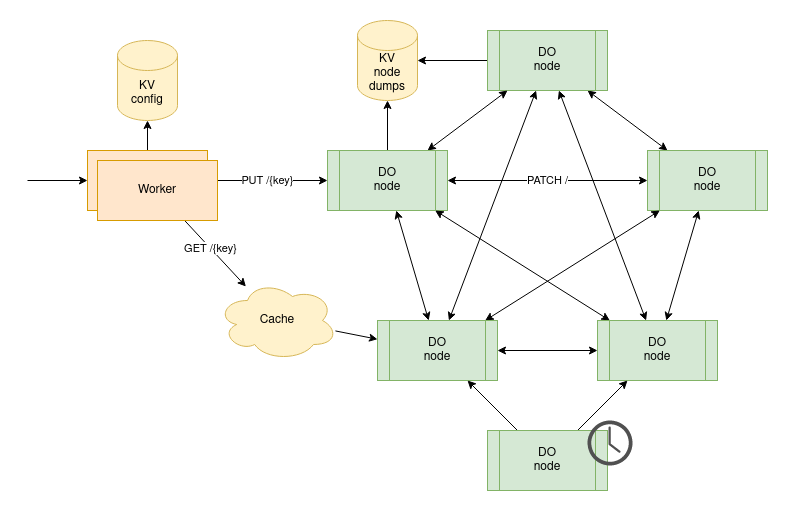

The diagram above was exported from draw.io. Its source (the exported page's mxGraphModel, read from the mxfile embedded in the PNG):
<mxGraphModel dx="1607" dy="950" grid="1" gridSize="10" guides="1" tooltips="1" connect="1" arrows="1" fold="1" page="1" pageScale="1" pageWidth="850" pageHeight="1100" math="0" shadow="0">
  <root>
    <mxCell id="0" />
    <mxCell id="1" parent="0" />
    <mxCell id="2" style="edgeStyle=none;rounded=0;orthogonalLoop=1;jettySize=auto;html=1;startArrow=classic;startFill=1;" edge="1" source="4" target="18" parent="1">
      <mxGeometry relative="1" as="geometry" />
    </mxCell>
    <mxCell id="3" style="edgeStyle=none;rounded=0;orthogonalLoop=1;jettySize=auto;html=1;startArrow=none;startFill=0;" edge="1" source="4" target="27" parent="1">
      <mxGeometry relative="1" as="geometry" />
    </mxCell>
    <mxCell id="4" value="&lt;div&gt;DO&lt;/div&gt;&lt;div&gt;node&lt;br&gt;&lt;/div&gt;" style="shape=process;whiteSpace=wrap;html=1;backgroundOutline=1;fillColor=#d5e8d4;strokeColor=#82b366;" vertex="1" parent="1">
      <mxGeometry x="480" y="50" width="120" height="60" as="geometry" />
    </mxCell>
    <mxCell id="5" value="&lt;div&gt;KV&lt;/div&gt;&lt;div&gt;config&lt;br&gt;&lt;/div&gt;" style="shape=cylinder3;whiteSpace=wrap;html=1;boundedLbl=1;backgroundOutline=1;size=15;fillColor=#fff2cc;strokeColor=#d6b656;" vertex="1" parent="1">
      <mxGeometry x="110" y="60" width="60" height="80" as="geometry" />
    </mxCell>
    <mxCell id="6" style="edgeStyle=none;rounded=0;orthogonalLoop=1;jettySize=auto;html=1;startArrow=none;startFill=0;" edge="1" source="7" target="22" parent="1">
      <mxGeometry relative="1" as="geometry" />
    </mxCell>
    <mxCell id="7" value="Cache" style="ellipse;shape=cloud;whiteSpace=wrap;html=1;fillColor=#fff2cc;strokeColor=#d6b656;" vertex="1" parent="1">
      <mxGeometry x="210" y="300" width="120" height="80" as="geometry" />
    </mxCell>
    <mxCell id="8" value="PUT /{key}" style="edgeStyle=none;rounded=0;orthogonalLoop=1;jettySize=auto;html=1;startArrow=none;startFill=0;" edge="1" source="12" target="16" parent="1">
      <mxGeometry relative="1" as="geometry" />
    </mxCell>
    <mxCell id="9" value="" style="edgeStyle=none;rounded=0;orthogonalLoop=1;jettySize=auto;html=1;startArrow=none;startFill=0;" edge="1" source="12" target="5" parent="1">
      <mxGeometry relative="1" as="geometry" />
    </mxCell>
    <mxCell id="10" value="GET /{key}" style="edgeStyle=none;rounded=0;orthogonalLoop=1;jettySize=auto;html=1;startArrow=none;startFill=0;" edge="1" source="12" target="7" parent="1">
      <mxGeometry relative="1" as="geometry" />
    </mxCell>
    <mxCell id="11" style="edgeStyle=none;rounded=0;orthogonalLoop=1;jettySize=auto;html=1;startArrow=classic;startFill=1;endArrow=none;endFill=0;" edge="1" source="12" parent="1">
      <mxGeometry relative="1" as="geometry">
        <mxPoint x="20" y="200" as="targetPoint" />
      </mxGeometry>
    </mxCell>
    <mxCell id="12" value="Worker" style="rounded=0;whiteSpace=wrap;html=1;fillColor=#ffe6cc;strokeColor=#d79b00;" vertex="1" parent="1">
      <mxGeometry x="80" y="170" width="120" height="60" as="geometry" />
    </mxCell>
    <mxCell id="13" style="rounded=0;orthogonalLoop=1;jettySize=auto;html=1;startArrow=classic;startFill=1;" edge="1" source="16" target="4" parent="1">
      <mxGeometry relative="1" as="geometry" />
    </mxCell>
    <mxCell id="14" style="edgeStyle=none;rounded=0;orthogonalLoop=1;jettySize=auto;html=1;startArrow=none;startFill=0;" edge="1" source="16" target="27" parent="1">
      <mxGeometry relative="1" as="geometry" />
    </mxCell>
    <mxCell id="15" value="PATCH /" style="edgeStyle=none;rounded=0;orthogonalLoop=1;jettySize=auto;html=1;startArrow=classic;startFill=1;endArrow=classic;endFill=1;" edge="1" source="16" target="18" parent="1">
      <mxGeometry relative="1" as="geometry" />
    </mxCell>
    <mxCell id="16" value="&lt;div&gt;DO&lt;/div&gt;&lt;div&gt;node&lt;br&gt;&lt;/div&gt;" style="shape=process;whiteSpace=wrap;html=1;backgroundOutline=1;fillColor=#d5e8d4;strokeColor=#82b366;" vertex="1" parent="1">
      <mxGeometry x="320" y="170" width="120" height="60" as="geometry" />
    </mxCell>
    <mxCell id="17" style="edgeStyle=none;rounded=0;orthogonalLoop=1;jettySize=auto;html=1;startArrow=classic;startFill=1;" edge="1" source="18" target="26" parent="1">
      <mxGeometry relative="1" as="geometry" />
    </mxCell>
    <mxCell id="18" value="&lt;div&gt;DO&lt;/div&gt;&lt;div&gt;node&lt;br&gt;&lt;/div&gt;" style="shape=process;whiteSpace=wrap;html=1;backgroundOutline=1;fillColor=#d5e8d4;strokeColor=#82b366;" vertex="1" parent="1">
      <mxGeometry x="640" y="170" width="120" height="60" as="geometry" />
    </mxCell>
    <mxCell id="19" value="" style="edgeStyle=none;rounded=0;orthogonalLoop=1;jettySize=auto;html=1;startArrow=classic;startFill=1;" edge="1" source="22" target="16" parent="1">
      <mxGeometry relative="1" as="geometry" />
    </mxCell>
    <mxCell id="20" style="edgeStyle=none;rounded=0;orthogonalLoop=1;jettySize=auto;html=1;startArrow=classic;startFill=1;endArrow=classic;endFill=1;" edge="1" source="22" target="18" parent="1">
      <mxGeometry relative="1" as="geometry" />
    </mxCell>
    <mxCell id="21" style="edgeStyle=none;rounded=0;orthogonalLoop=1;jettySize=auto;html=1;startArrow=classic;startFill=1;endArrow=classic;endFill=1;" edge="1" source="22" target="4" parent="1">
      <mxGeometry relative="1" as="geometry" />
    </mxCell>
    <mxCell id="22" value="&lt;div&gt;DO&lt;/div&gt;&lt;div&gt;node&lt;br&gt;&lt;/div&gt;" style="shape=process;whiteSpace=wrap;html=1;backgroundOutline=1;fillColor=#d5e8d4;strokeColor=#82b366;" vertex="1" parent="1">
      <mxGeometry x="370" y="340" width="120" height="60" as="geometry" />
    </mxCell>
    <mxCell id="23" value="" style="edgeStyle=none;rounded=0;orthogonalLoop=1;jettySize=auto;html=1;startArrow=classic;startFill=1;" edge="1" source="26" target="22" parent="1">
      <mxGeometry relative="1" as="geometry" />
    </mxCell>
    <mxCell id="24" style="edgeStyle=none;rounded=0;orthogonalLoop=1;jettySize=auto;html=1;startArrow=classic;startFill=1;endArrow=classic;endFill=1;" edge="1" source="26" target="4" parent="1">
      <mxGeometry relative="1" as="geometry" />
    </mxCell>
    <mxCell id="25" style="edgeStyle=none;rounded=0;orthogonalLoop=1;jettySize=auto;html=1;startArrow=classic;startFill=1;endArrow=classic;endFill=1;" edge="1" source="26" target="16" parent="1">
      <mxGeometry relative="1" as="geometry" />
    </mxCell>
    <mxCell id="26" value="&lt;div&gt;DO&lt;/div&gt;&lt;div&gt;node&lt;br&gt;&lt;/div&gt;" style="shape=process;whiteSpace=wrap;html=1;backgroundOutline=1;fillColor=#d5e8d4;strokeColor=#82b366;" vertex="1" parent="1">
      <mxGeometry x="590" y="340" width="120" height="60" as="geometry" />
    </mxCell>
    <mxCell id="27" value="&lt;div&gt;KV&lt;/div&gt;&lt;div&gt;node&lt;/div&gt;&lt;div&gt;dumps&lt;br&gt;&lt;/div&gt;" style="shape=cylinder3;whiteSpace=wrap;html=1;boundedLbl=1;backgroundOutline=1;size=15;fillColor=#fff2cc;strokeColor=#d6b656;" vertex="1" parent="1">
      <mxGeometry x="350" y="40" width="60" height="80" as="geometry" />
    </mxCell>
    <mxCell id="28" style="edgeStyle=none;rounded=0;orthogonalLoop=1;jettySize=auto;html=1;startArrow=none;startFill=0;" edge="1" source="30" target="26" parent="1">
      <mxGeometry relative="1" as="geometry" />
    </mxCell>
    <mxCell id="29" style="edgeStyle=none;rounded=0;orthogonalLoop=1;jettySize=auto;html=1;startArrow=none;startFill=0;" edge="1" source="30" target="22" parent="1">
      <mxGeometry relative="1" as="geometry" />
    </mxCell>
    <mxCell id="30" value="&lt;div&gt;DO&lt;/div&gt;&lt;div&gt;node&lt;br&gt;&lt;/div&gt;" style="shape=process;whiteSpace=wrap;html=1;backgroundOutline=1;fillColor=#d5e8d4;strokeColor=#82b366;" vertex="1" parent="1">
      <mxGeometry x="480" y="450" width="120" height="60" as="geometry" />
    </mxCell>
    <mxCell id="31" value="" style="sketch=0;pointerEvents=1;shadow=0;dashed=0;html=1;strokeColor=none;fillColor=#505050;labelPosition=center;verticalLabelPosition=bottom;verticalAlign=top;outlineConnect=0;align=center;shape=mxgraph.office.concepts.clock;" vertex="1" parent="1">
      <mxGeometry x="580" y="440" width="45" height="45" as="geometry" />
    </mxCell>
    <mxCell id="32" value="Worker" style="rounded=0;whiteSpace=wrap;html=1;fillColor=#ffe6cc;strokeColor=#d79b00;" vertex="1" parent="1">
      <mxGeometry x="90" y="180" width="120" height="60" as="geometry" />
    </mxCell>
  </root>
</mxGraphModel>